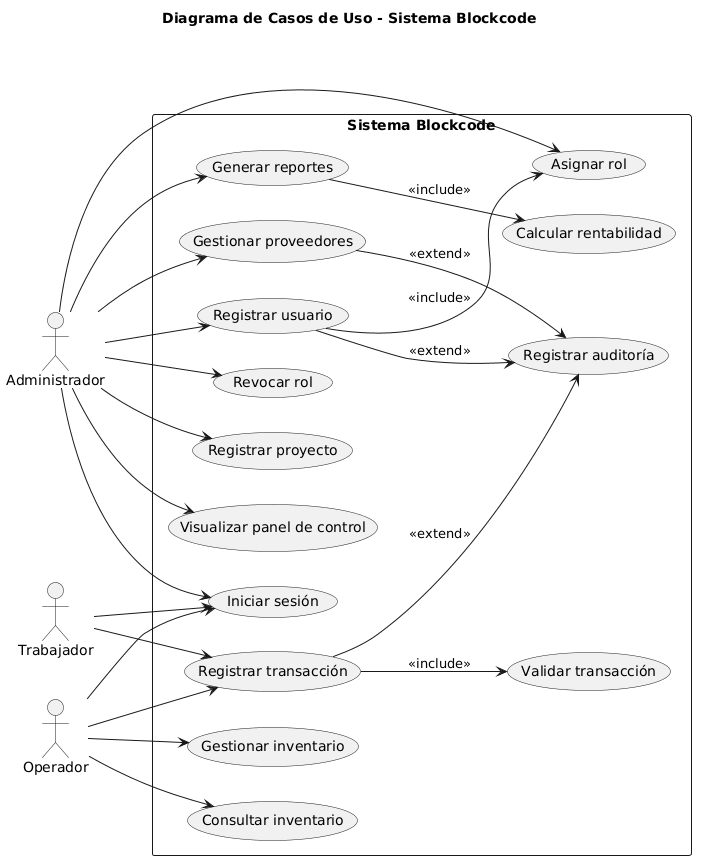

The diagram above was rendered by PlantUML. Its source (embedded in the PNG):
@startuml
left to right direction
title Diagrama de Casos de Uso - Sistema Blockcode

actor Administrador
actor Operador
actor Trabajador

rectangle "Sistema Blockcode" {

  usecase "Iniciar sesión" as UC_Login
  usecase "Registrar usuario" as UC_RegisterUser
  usecase "Asignar rol" as UC_AssignRole
  usecase "Revocar rol" as UC_RevokeRole

  usecase "Registrar proyecto" as UC_RegisterProject
  usecase "Visualizar panel de control" as UC_ViewDashboard

  usecase "Registrar transacción" as UC_RegisterTransaction
  usecase "Validar transacción" as UC_ValidateTransaction

  usecase "Gestionar inventario" as UC_ManageInventory
  usecase "Consultar inventario" as UC_ViewInventory

  usecase "Gestionar proveedores" as UC_ManageSuppliers

  usecase "Generar reportes" as UC_GenerateReports
  usecase "Calcular rentabilidad" as UC_CalculateProfit

  usecase "Registrar auditoría" as UC_AuditLog

}

Administrador --> UC_Login
Administrador --> UC_RegisterUser
Administrador --> UC_AssignRole
Administrador --> UC_RevokeRole
Administrador --> UC_RegisterProject
Administrador --> UC_ViewDashboard
Administrador --> UC_GenerateReports
Administrador --> UC_ManageSuppliers

Operador --> UC_Login
Operador --> UC_RegisterTransaction
Operador --> UC_ManageInventory
Operador --> UC_ViewInventory

Trabajador --> UC_Login
Trabajador --> UC_RegisterTransaction

UC_RegisterTransaction --> UC_ValidateTransaction : <<include>>
UC_GenerateReports --> UC_CalculateProfit : <<include>>
UC_RegisterUser --> UC_AssignRole : <<include>>

UC_RegisterTransaction --> UC_AuditLog : <<extend>>
UC_RegisterUser --> UC_AuditLog : <<extend>>
UC_ManageSuppliers --> UC_AuditLog : <<extend>>
@enduml